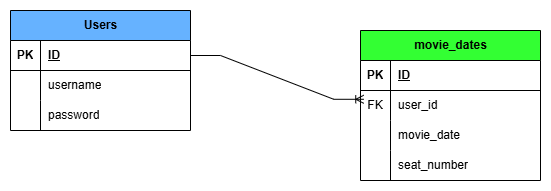

The diagram above was exported from draw.io. Its source (the exported page's mxGraphModel, read from the mxfile embedded in the PNG):
<mxGraphModel dx="1242" dy="531" grid="1" gridSize="10" guides="1" tooltips="1" connect="1" arrows="1" fold="1" page="1" pageScale="1" pageWidth="827" pageHeight="1169" math="0" shadow="0">
  <root>
    <mxCell id="0" />
    <mxCell id="1" parent="0" />
    <mxCell id="bJOviaCL_SvmIIef5PrZ-1" value="Users" style="shape=table;startSize=30;container=1;collapsible=1;childLayout=tableLayout;fixedRows=1;rowLines=0;fontStyle=1;align=center;resizeLast=1;html=1;fillColor=#66B2FF;" vertex="1" parent="1">
      <mxGeometry x="120" y="130" width="180" height="120" as="geometry" />
    </mxCell>
    <mxCell id="bJOviaCL_SvmIIef5PrZ-2" value="" style="shape=tableRow;horizontal=0;startSize=0;swimlaneHead=0;swimlaneBody=0;fillColor=none;collapsible=0;dropTarget=0;points=[[0,0.5],[1,0.5]];portConstraint=eastwest;top=0;left=0;right=0;bottom=1;" vertex="1" parent="bJOviaCL_SvmIIef5PrZ-1">
      <mxGeometry y="30" width="180" height="30" as="geometry" />
    </mxCell>
    <mxCell id="bJOviaCL_SvmIIef5PrZ-3" value="PK" style="shape=partialRectangle;connectable=0;fillColor=none;top=0;left=0;bottom=0;right=0;fontStyle=1;overflow=hidden;whiteSpace=wrap;html=1;" vertex="1" parent="bJOviaCL_SvmIIef5PrZ-2">
      <mxGeometry width="30" height="30" as="geometry">
        <mxRectangle width="30" height="30" as="alternateBounds" />
      </mxGeometry>
    </mxCell>
    <mxCell id="bJOviaCL_SvmIIef5PrZ-4" value="ID" style="shape=partialRectangle;connectable=0;fillColor=none;top=0;left=0;bottom=0;right=0;align=left;spacingLeft=6;fontStyle=5;overflow=hidden;whiteSpace=wrap;html=1;" vertex="1" parent="bJOviaCL_SvmIIef5PrZ-2">
      <mxGeometry x="30" width="150" height="30" as="geometry">
        <mxRectangle width="150" height="30" as="alternateBounds" />
      </mxGeometry>
    </mxCell>
    <mxCell id="bJOviaCL_SvmIIef5PrZ-5" value="" style="shape=tableRow;horizontal=0;startSize=0;swimlaneHead=0;swimlaneBody=0;fillColor=none;collapsible=0;dropTarget=0;points=[[0,0.5],[1,0.5]];portConstraint=eastwest;top=0;left=0;right=0;bottom=0;" vertex="1" parent="bJOviaCL_SvmIIef5PrZ-1">
      <mxGeometry y="60" width="180" height="30" as="geometry" />
    </mxCell>
    <mxCell id="bJOviaCL_SvmIIef5PrZ-6" value="" style="shape=partialRectangle;connectable=0;fillColor=none;top=0;left=0;bottom=0;right=0;editable=1;overflow=hidden;whiteSpace=wrap;html=1;" vertex="1" parent="bJOviaCL_SvmIIef5PrZ-5">
      <mxGeometry width="30" height="30" as="geometry">
        <mxRectangle width="30" height="30" as="alternateBounds" />
      </mxGeometry>
    </mxCell>
    <mxCell id="bJOviaCL_SvmIIef5PrZ-7" value="username" style="shape=partialRectangle;connectable=0;fillColor=none;top=0;left=0;bottom=0;right=0;align=left;spacingLeft=6;overflow=hidden;whiteSpace=wrap;html=1;" vertex="1" parent="bJOviaCL_SvmIIef5PrZ-5">
      <mxGeometry x="30" width="150" height="30" as="geometry">
        <mxRectangle width="150" height="30" as="alternateBounds" />
      </mxGeometry>
    </mxCell>
    <mxCell id="bJOviaCL_SvmIIef5PrZ-8" value="" style="shape=tableRow;horizontal=0;startSize=0;swimlaneHead=0;swimlaneBody=0;fillColor=none;collapsible=0;dropTarget=0;points=[[0,0.5],[1,0.5]];portConstraint=eastwest;top=0;left=0;right=0;bottom=0;" vertex="1" parent="bJOviaCL_SvmIIef5PrZ-1">
      <mxGeometry y="90" width="180" height="30" as="geometry" />
    </mxCell>
    <mxCell id="bJOviaCL_SvmIIef5PrZ-9" value="" style="shape=partialRectangle;connectable=0;fillColor=none;top=0;left=0;bottom=0;right=0;editable=1;overflow=hidden;whiteSpace=wrap;html=1;" vertex="1" parent="bJOviaCL_SvmIIef5PrZ-8">
      <mxGeometry width="30" height="30" as="geometry">
        <mxRectangle width="30" height="30" as="alternateBounds" />
      </mxGeometry>
    </mxCell>
    <mxCell id="bJOviaCL_SvmIIef5PrZ-10" value="password" style="shape=partialRectangle;connectable=0;fillColor=none;top=0;left=0;bottom=0;right=0;align=left;spacingLeft=6;overflow=hidden;whiteSpace=wrap;html=1;" vertex="1" parent="bJOviaCL_SvmIIef5PrZ-8">
      <mxGeometry x="30" width="150" height="30" as="geometry">
        <mxRectangle width="150" height="30" as="alternateBounds" />
      </mxGeometry>
    </mxCell>
    <mxCell id="bJOviaCL_SvmIIef5PrZ-27" value="movie_dates" style="shape=table;startSize=30;container=1;collapsible=1;childLayout=tableLayout;fixedRows=1;rowLines=0;fontStyle=1;align=center;resizeLast=1;html=1;fillColor=#33FF33;" vertex="1" parent="1">
      <mxGeometry x="470" y="150" width="180" height="150" as="geometry" />
    </mxCell>
    <mxCell id="bJOviaCL_SvmIIef5PrZ-28" value="" style="shape=tableRow;horizontal=0;startSize=0;swimlaneHead=0;swimlaneBody=0;fillColor=none;collapsible=0;dropTarget=0;points=[[0,0.5],[1,0.5]];portConstraint=eastwest;top=0;left=0;right=0;bottom=1;" vertex="1" parent="bJOviaCL_SvmIIef5PrZ-27">
      <mxGeometry y="30" width="180" height="30" as="geometry" />
    </mxCell>
    <mxCell id="bJOviaCL_SvmIIef5PrZ-29" value="PK" style="shape=partialRectangle;connectable=0;fillColor=none;top=0;left=0;bottom=0;right=0;fontStyle=1;overflow=hidden;whiteSpace=wrap;html=1;" vertex="1" parent="bJOviaCL_SvmIIef5PrZ-28">
      <mxGeometry width="30" height="30" as="geometry">
        <mxRectangle width="30" height="30" as="alternateBounds" />
      </mxGeometry>
    </mxCell>
    <mxCell id="bJOviaCL_SvmIIef5PrZ-30" value="ID" style="shape=partialRectangle;connectable=0;fillColor=none;top=0;left=0;bottom=0;right=0;align=left;spacingLeft=6;fontStyle=5;overflow=hidden;whiteSpace=wrap;html=1;" vertex="1" parent="bJOviaCL_SvmIIef5PrZ-28">
      <mxGeometry x="30" width="150" height="30" as="geometry">
        <mxRectangle width="150" height="30" as="alternateBounds" />
      </mxGeometry>
    </mxCell>
    <mxCell id="bJOviaCL_SvmIIef5PrZ-31" value="" style="shape=tableRow;horizontal=0;startSize=0;swimlaneHead=0;swimlaneBody=0;fillColor=none;collapsible=0;dropTarget=0;points=[[0,0.5],[1,0.5]];portConstraint=eastwest;top=0;left=0;right=0;bottom=0;" vertex="1" parent="bJOviaCL_SvmIIef5PrZ-27">
      <mxGeometry y="60" width="180" height="30" as="geometry" />
    </mxCell>
    <mxCell id="bJOviaCL_SvmIIef5PrZ-32" value="FK" style="shape=partialRectangle;connectable=0;fillColor=none;top=0;left=0;bottom=0;right=0;editable=1;overflow=hidden;whiteSpace=wrap;html=1;" vertex="1" parent="bJOviaCL_SvmIIef5PrZ-31">
      <mxGeometry width="30" height="30" as="geometry">
        <mxRectangle width="30" height="30" as="alternateBounds" />
      </mxGeometry>
    </mxCell>
    <mxCell id="bJOviaCL_SvmIIef5PrZ-33" value="user_id&lt;span style=&quot;white-space: pre;&quot;&gt;&#09;&lt;/span&gt;&lt;span style=&quot;white-space: pre;&quot;&gt;&#09;&lt;/span&gt;" style="shape=partialRectangle;connectable=0;fillColor=none;top=0;left=0;bottom=0;right=0;align=left;spacingLeft=6;overflow=hidden;whiteSpace=wrap;html=1;" vertex="1" parent="bJOviaCL_SvmIIef5PrZ-31">
      <mxGeometry x="30" width="150" height="30" as="geometry">
        <mxRectangle width="150" height="30" as="alternateBounds" />
      </mxGeometry>
    </mxCell>
    <mxCell id="bJOviaCL_SvmIIef5PrZ-34" value="" style="shape=tableRow;horizontal=0;startSize=0;swimlaneHead=0;swimlaneBody=0;fillColor=none;collapsible=0;dropTarget=0;points=[[0,0.5],[1,0.5]];portConstraint=eastwest;top=0;left=0;right=0;bottom=0;" vertex="1" parent="bJOviaCL_SvmIIef5PrZ-27">
      <mxGeometry y="90" width="180" height="30" as="geometry" />
    </mxCell>
    <mxCell id="bJOviaCL_SvmIIef5PrZ-35" value="" style="shape=partialRectangle;connectable=0;fillColor=none;top=0;left=0;bottom=0;right=0;editable=1;overflow=hidden;whiteSpace=wrap;html=1;" vertex="1" parent="bJOviaCL_SvmIIef5PrZ-34">
      <mxGeometry width="30" height="30" as="geometry">
        <mxRectangle width="30" height="30" as="alternateBounds" />
      </mxGeometry>
    </mxCell>
    <mxCell id="bJOviaCL_SvmIIef5PrZ-36" value="movie_date" style="shape=partialRectangle;connectable=0;fillColor=none;top=0;left=0;bottom=0;right=0;align=left;spacingLeft=6;overflow=hidden;whiteSpace=wrap;html=1;" vertex="1" parent="bJOviaCL_SvmIIef5PrZ-34">
      <mxGeometry x="30" width="150" height="30" as="geometry">
        <mxRectangle width="150" height="30" as="alternateBounds" />
      </mxGeometry>
    </mxCell>
    <mxCell id="bJOviaCL_SvmIIef5PrZ-37" style="shape=tableRow;horizontal=0;startSize=0;swimlaneHead=0;swimlaneBody=0;fillColor=none;collapsible=0;dropTarget=0;points=[[0,0.5],[1,0.5]];portConstraint=eastwest;top=0;left=0;right=0;bottom=0;" vertex="1" parent="bJOviaCL_SvmIIef5PrZ-27">
      <mxGeometry y="120" width="180" height="30" as="geometry" />
    </mxCell>
    <mxCell id="bJOviaCL_SvmIIef5PrZ-38" style="shape=partialRectangle;connectable=0;fillColor=none;top=0;left=0;bottom=0;right=0;editable=1;overflow=hidden;whiteSpace=wrap;html=1;" vertex="1" parent="bJOviaCL_SvmIIef5PrZ-37">
      <mxGeometry width="30" height="30" as="geometry">
        <mxRectangle width="30" height="30" as="alternateBounds" />
      </mxGeometry>
    </mxCell>
    <mxCell id="bJOviaCL_SvmIIef5PrZ-39" value="seat_number" style="shape=partialRectangle;connectable=0;fillColor=none;top=0;left=0;bottom=0;right=0;align=left;spacingLeft=6;overflow=hidden;whiteSpace=wrap;html=1;" vertex="1" parent="bJOviaCL_SvmIIef5PrZ-37">
      <mxGeometry x="30" width="150" height="30" as="geometry">
        <mxRectangle width="150" height="30" as="alternateBounds" />
      </mxGeometry>
    </mxCell>
    <mxCell id="bJOviaCL_SvmIIef5PrZ-40" value="" style="edgeStyle=entityRelationEdgeStyle;fontSize=12;html=1;endArrow=ERoneToMany;rounded=0;exitX=1;exitY=0.5;exitDx=0;exitDy=0;entryX=0.018;entryY=0.293;entryDx=0;entryDy=0;entryPerimeter=0;" edge="1" parent="1" source="bJOviaCL_SvmIIef5PrZ-2" target="bJOviaCL_SvmIIef5PrZ-31">
      <mxGeometry width="100" height="100" relative="1" as="geometry">
        <mxPoint x="360" y="230" as="sourcePoint" />
        <mxPoint x="460" y="130" as="targetPoint" />
      </mxGeometry>
    </mxCell>
  </root>
</mxGraphModel>